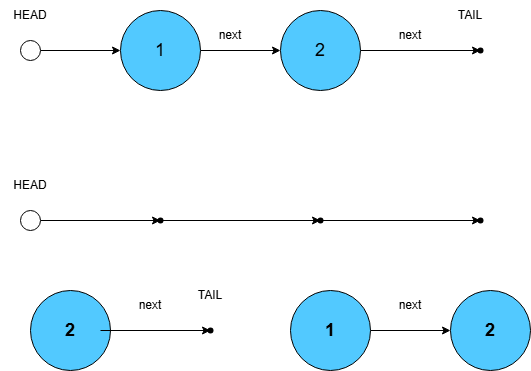

The diagram above was exported from draw.io. Its source (the exported page's mxGraphModel, read from the mxfile embedded in the PNG):
<mxGraphModel dx="1454" dy="612" grid="1" gridSize="10" guides="1" tooltips="1" connect="1" arrows="1" fold="1" page="1" pageScale="1" pageWidth="1169" pageHeight="827" math="0" shadow="0">
  <root>
    <mxCell id="0" />
    <mxCell id="1" parent="0" />
    <mxCell id="cF8QFlsPCL_56INE3BI3-12" value="" style="edgeStyle=orthogonalEdgeStyle;rounded=0;orthogonalLoop=1;jettySize=auto;html=1;" edge="1" parent="1" source="cF8QFlsPCL_56INE3BI3-10" target="cF8QFlsPCL_56INE3BI3-11">
      <mxGeometry relative="1" as="geometry" />
    </mxCell>
    <mxCell id="cF8QFlsPCL_56INE3BI3-10" value="" style="ellipse;whiteSpace=wrap;html=1;aspect=fixed;" vertex="1" parent="1">
      <mxGeometry x="210" y="240" width="20" height="20" as="geometry" />
    </mxCell>
    <mxCell id="cF8QFlsPCL_56INE3BI3-14" value="" style="edgeStyle=orthogonalEdgeStyle;rounded=0;orthogonalLoop=1;jettySize=auto;html=1;" edge="1" parent="1" source="cF8QFlsPCL_56INE3BI3-11" target="cF8QFlsPCL_56INE3BI3-13">
      <mxGeometry relative="1" as="geometry" />
    </mxCell>
    <mxCell id="cF8QFlsPCL_56INE3BI3-11" value="" style="ellipse;whiteSpace=wrap;html=1;aspect=fixed;fillColor=#52C9FF;" vertex="1" parent="1">
      <mxGeometry x="310" y="210" width="80" height="80" as="geometry" />
    </mxCell>
    <mxCell id="cF8QFlsPCL_56INE3BI3-16" value="" style="edgeStyle=orthogonalEdgeStyle;rounded=0;orthogonalLoop=1;jettySize=auto;html=1;" edge="1" parent="1" source="cF8QFlsPCL_56INE3BI3-13" target="cF8QFlsPCL_56INE3BI3-15">
      <mxGeometry relative="1" as="geometry" />
    </mxCell>
    <mxCell id="cF8QFlsPCL_56INE3BI3-13" value="" style="ellipse;whiteSpace=wrap;html=1;aspect=fixed;fillColor=#52C9FF;" vertex="1" parent="1">
      <mxGeometry x="470" y="210" width="80" height="80" as="geometry" />
    </mxCell>
    <mxCell id="cF8QFlsPCL_56INE3BI3-15" value="" style="shape=waypoint;sketch=0;size=6;pointerEvents=1;points=[];fillColor=default;resizable=0;rotatable=0;perimeter=centerPerimeter;snapToPoint=1;" vertex="1" parent="1">
      <mxGeometry x="660" y="240" width="20" height="20" as="geometry" />
    </mxCell>
    <mxCell id="cF8QFlsPCL_56INE3BI3-17" value="HEAD" style="text;html=1;align=center;verticalAlign=middle;whiteSpace=wrap;rounded=0;" vertex="1" parent="1">
      <mxGeometry x="190" y="200" width="60" height="30" as="geometry" />
    </mxCell>
    <mxCell id="cF8QFlsPCL_56INE3BI3-18" value="&lt;font style=&quot;font-size: 18px;&quot;&gt;1&lt;/font&gt;" style="text;html=1;align=center;verticalAlign=middle;whiteSpace=wrap;rounded=0;" vertex="1" parent="1">
      <mxGeometry x="320" y="235" width="60" height="30" as="geometry" />
    </mxCell>
    <mxCell id="cF8QFlsPCL_56INE3BI3-19" value="&lt;font style=&quot;font-size: 18px;&quot;&gt;2&lt;/font&gt;" style="text;html=1;align=center;verticalAlign=middle;whiteSpace=wrap;rounded=0;" vertex="1" parent="1">
      <mxGeometry x="480" y="235" width="60" height="30" as="geometry" />
    </mxCell>
    <mxCell id="cF8QFlsPCL_56INE3BI3-20" value="TAIL" style="text;html=1;align=center;verticalAlign=middle;whiteSpace=wrap;rounded=0;" vertex="1" parent="1">
      <mxGeometry x="630" y="200" width="60" height="30" as="geometry" />
    </mxCell>
    <mxCell id="cF8QFlsPCL_56INE3BI3-21" value="next" style="text;html=1;align=center;verticalAlign=middle;whiteSpace=wrap;rounded=0;" vertex="1" parent="1">
      <mxGeometry x="390" y="220" width="60" height="30" as="geometry" />
    </mxCell>
    <mxCell id="cF8QFlsPCL_56INE3BI3-22" value="next" style="text;html=1;align=center;verticalAlign=middle;whiteSpace=wrap;rounded=0;" vertex="1" parent="1">
      <mxGeometry x="570" y="220" width="60" height="30" as="geometry" />
    </mxCell>
    <mxCell id="cF8QFlsPCL_56INE3BI3-44" value="" style="edgeStyle=orthogonalEdgeStyle;rounded=0;orthogonalLoop=1;jettySize=auto;html=1;" edge="1" parent="1" source="cF8QFlsPCL_56INE3BI3-37" target="cF8QFlsPCL_56INE3BI3-43">
      <mxGeometry relative="1" as="geometry" />
    </mxCell>
    <mxCell id="cF8QFlsPCL_56INE3BI3-37" value="" style="ellipse;whiteSpace=wrap;html=1;aspect=fixed;" vertex="1" parent="1">
      <mxGeometry x="210" y="410" width="20" height="20" as="geometry" />
    </mxCell>
    <mxCell id="cF8QFlsPCL_56INE3BI3-38" value="HEAD" style="text;html=1;align=center;verticalAlign=middle;whiteSpace=wrap;rounded=0;" vertex="1" parent="1">
      <mxGeometry x="190" y="370" width="60" height="30" as="geometry" />
    </mxCell>
    <mxCell id="cF8QFlsPCL_56INE3BI3-39" value="" style="ellipse;whiteSpace=wrap;html=1;aspect=fixed;fillColor=#52C9FF;" vertex="1" parent="1">
      <mxGeometry x="220" y="490" width="80" height="80" as="geometry" />
    </mxCell>
    <mxCell id="cF8QFlsPCL_56INE3BI3-51" value="" style="edgeStyle=orthogonalEdgeStyle;rounded=0;orthogonalLoop=1;jettySize=auto;html=1;" edge="1" parent="1" source="cF8QFlsPCL_56INE3BI3-40" target="cF8QFlsPCL_56INE3BI3-50">
      <mxGeometry relative="1" as="geometry" />
    </mxCell>
    <mxCell id="cF8QFlsPCL_56INE3BI3-40" value="&lt;font style=&quot;font-size: 18px;&quot;&gt;&lt;b&gt;2&lt;/b&gt;&lt;/font&gt;" style="text;html=1;align=center;verticalAlign=middle;whiteSpace=wrap;rounded=0;" vertex="1" parent="1">
      <mxGeometry x="230" y="515" width="60" height="30" as="geometry" />
    </mxCell>
    <mxCell id="cF8QFlsPCL_56INE3BI3-54" value="" style="edgeStyle=orthogonalEdgeStyle;rounded=0;orthogonalLoop=1;jettySize=auto;html=1;" edge="1" parent="1" source="cF8QFlsPCL_56INE3BI3-41" target="cF8QFlsPCL_56INE3BI3-53">
      <mxGeometry relative="1" as="geometry" />
    </mxCell>
    <mxCell id="cF8QFlsPCL_56INE3BI3-41" value="" style="ellipse;whiteSpace=wrap;html=1;aspect=fixed;fillColor=#52C9FF;" vertex="1" parent="1">
      <mxGeometry x="480" y="490" width="80" height="80" as="geometry" />
    </mxCell>
    <mxCell id="cF8QFlsPCL_56INE3BI3-42" value="&lt;font style=&quot;font-size: 18px;&quot;&gt;&lt;b&gt;1&lt;/b&gt;&lt;/font&gt;" style="text;html=1;align=center;verticalAlign=middle;whiteSpace=wrap;rounded=0;" vertex="1" parent="1">
      <mxGeometry x="490" y="515" width="60" height="30" as="geometry" />
    </mxCell>
    <mxCell id="cF8QFlsPCL_56INE3BI3-46" value="" style="edgeStyle=orthogonalEdgeStyle;rounded=0;orthogonalLoop=1;jettySize=auto;html=1;" edge="1" parent="1" source="cF8QFlsPCL_56INE3BI3-43" target="cF8QFlsPCL_56INE3BI3-45">
      <mxGeometry relative="1" as="geometry" />
    </mxCell>
    <mxCell id="cF8QFlsPCL_56INE3BI3-43" value="" style="shape=waypoint;sketch=0;size=6;pointerEvents=1;points=[];fillColor=default;resizable=0;rotatable=0;perimeter=centerPerimeter;snapToPoint=1;" vertex="1" parent="1">
      <mxGeometry x="340" y="410" width="20" height="20" as="geometry" />
    </mxCell>
    <mxCell id="cF8QFlsPCL_56INE3BI3-48" value="" style="edgeStyle=orthogonalEdgeStyle;rounded=0;orthogonalLoop=1;jettySize=auto;html=1;" edge="1" parent="1" source="cF8QFlsPCL_56INE3BI3-45" target="cF8QFlsPCL_56INE3BI3-47">
      <mxGeometry relative="1" as="geometry" />
    </mxCell>
    <mxCell id="cF8QFlsPCL_56INE3BI3-45" value="" style="shape=waypoint;sketch=0;size=6;pointerEvents=1;points=[];fillColor=default;resizable=0;rotatable=0;perimeter=centerPerimeter;snapToPoint=1;" vertex="1" parent="1">
      <mxGeometry x="500" y="410" width="20" height="20" as="geometry" />
    </mxCell>
    <mxCell id="cF8QFlsPCL_56INE3BI3-47" value="" style="shape=waypoint;sketch=0;size=6;pointerEvents=1;points=[];fillColor=default;resizable=0;rotatable=0;perimeter=centerPerimeter;snapToPoint=1;" vertex="1" parent="1">
      <mxGeometry x="660" y="410" width="20" height="20" as="geometry" />
    </mxCell>
    <mxCell id="cF8QFlsPCL_56INE3BI3-50" value="" style="shape=waypoint;sketch=0;size=6;pointerEvents=1;points=[];fillColor=none;resizable=0;rotatable=0;perimeter=centerPerimeter;snapToPoint=1;" vertex="1" parent="1">
      <mxGeometry x="390" y="520" width="20" height="20" as="geometry" />
    </mxCell>
    <mxCell id="cF8QFlsPCL_56INE3BI3-52" value="TAIL" style="text;html=1;align=center;verticalAlign=middle;whiteSpace=wrap;rounded=0;" vertex="1" parent="1">
      <mxGeometry x="370" y="480" width="60" height="30" as="geometry" />
    </mxCell>
    <mxCell id="cF8QFlsPCL_56INE3BI3-53" value="&lt;b&gt;&lt;font style=&quot;font-size: 18px;&quot;&gt;2&lt;/font&gt;&lt;/b&gt;" style="ellipse;whiteSpace=wrap;html=1;aspect=fixed;fillColor=#52C9FF;" vertex="1" parent="1">
      <mxGeometry x="640" y="490" width="80" height="80" as="geometry" />
    </mxCell>
    <mxCell id="cF8QFlsPCL_56INE3BI3-55" value="next" style="text;html=1;align=center;verticalAlign=middle;whiteSpace=wrap;rounded=0;" vertex="1" parent="1">
      <mxGeometry x="310" y="490" width="60" height="30" as="geometry" />
    </mxCell>
    <mxCell id="cF8QFlsPCL_56INE3BI3-56" value="next" style="text;html=1;align=center;verticalAlign=middle;whiteSpace=wrap;rounded=0;" vertex="1" parent="1">
      <mxGeometry x="570" y="490" width="60" height="30" as="geometry" />
    </mxCell>
  </root>
</mxGraphModel>